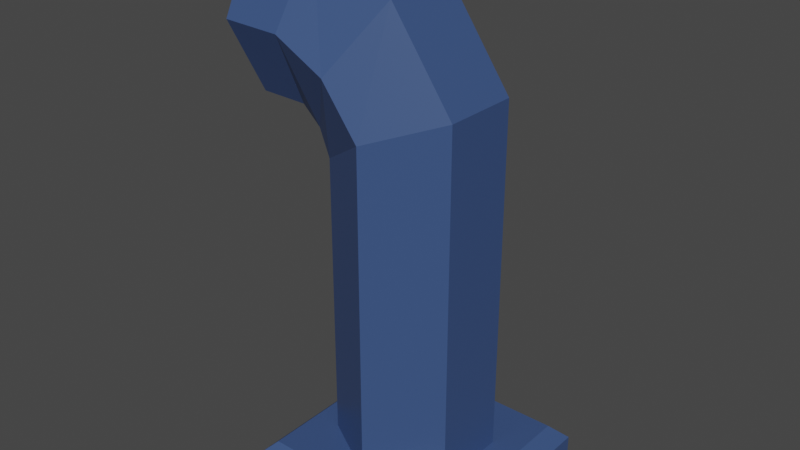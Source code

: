 # Source: wallPipe.blend  (saved by Blender 2.82.7; exported with 4.5.12 LTS)
import bpy
from mathutils import Matrix  # noqa: F401  (used for matrix-valued properties, if any)

bpy.ops.wm.read_factory_settings(use_empty=True)
scene = bpy.context.scene
scene.name = 'Scene'

# ---- materials (node trees are filled in below, after node groups)
mat_wallmaterial_001 = bpy.data.materials.new('WallMaterial.001')
mat_wallmaterial_001.alpha_threshold = 0.0
mat_wallmaterial_001.use_transparent_shadow = False
mat_wallmaterial_001.line_color = (0.0, 0.0, 0.0, 1.0)

# ---- material node trees
mat_wallmaterial_001.use_nodes = True; mat_wallmaterial_001.node_tree.nodes.clear()
_N = mat_wallmaterial_001.node_tree.nodes; _L = mat_wallmaterial_001.node_tree.links
n0 = _N.new('ShaderNodeOutputMaterial'); n0.name = 'Material Output'; n0.location = (300, 300)
n1 = _N.new('ShaderNodeBsdfPrincipled'); n1.name = 'Principled BSDF'; n1.location = (10, 300)
n1.distribution = 'GGX'
n1.subsurface_method = 'BURLEY'
n1.inputs[0].default_value = (0.04333, 0.08366, 0.214, 1.0)
n1.inputs[2].default_value = 0.4
n1.inputs[3].default_value = 1.45
n1.inputs[27].default_value = (0.0, 0.0, 0.0, 1.0)
n1.inputs[28].default_value = 1.0
_L.new(n1.outputs[0], n0.inputs[0])
n0.is_active_output = True

# ---- world
world_world = bpy.data.worlds.new('World'); scene.world = world_world
world_world.use_nodes = True; world_world.node_tree.nodes.clear()
_N = world_world.node_tree.nodes; _L = world_world.node_tree.links
n0 = _N.new('ShaderNodeOutputWorld'); n0.name = 'World Output'; n0.location = (300, 300)
n1 = _N.new('ShaderNodeBackground'); n1.name = 'Background'; n1.location = (10, 300)
n1.inputs[0].default_value = (0.05088, 0.05088, 0.05088, 1.0)
_L.new(n1.outputs[0], n0.inputs[0])
n0.is_active_output = True
world_world.color = (0.05088, 0.05088, 0.05088)
world_world.use_sun_shadow = False
world_world.sun_shadow_jitter_overblur = 0.0

# ---- meshes
me_cube_005 = bpy.data.meshes.new('Cube.005')
me_cube_005.from_pydata([(-0.4, -0.4, -0.006212), (-0.4, 0.4, -0.006212), (0.4, -0.4, -0.006212), (0.4, 0.4, -0.006212), (0.0, 0.2813, 0.1056), (0.0, 0.2813, 0.5201), (0.2436, 0.1407, 0.1056), (0.2436, 0.1407, 0.5201), (0.2436, -0.1407, 0.1056), (0.2436, -0.1407, 0.5201), (-2.459e-08, -0.2813, 0.1056), (-2.98e-08, -0.2813, 0.5201), (-0.2436, -0.1407, 0.1056), (-0.2436, -0.1407, 0.5201), (-0.2436, 0.1407, 0.1056), (-0.2436, 0.1407, 0.5201), (0.2436, 0.1407, 1.012), (-4.47e-08, 0.2813, 1.012), (0.2436, -0.1407, 1.012), (-5.96e-08, -0.2813, 1.012), (-0.2436, -0.1407, 1.012), (-0.2436, 0.1407, 1.012), (0.2436, 0.1407, 1.413), (-4.47e-08, 0.2813, 1.325), (0.2436, -0.1407, 1.413), (-5.96e-08, -0.2813, 1.325), (-0.2436, -0.1407, 1.172), (-0.2436, 0.1407, 1.172), (0.0159, 0.1407, 1.736), (-0.133, 0.2813, 1.503), (0.0159, -0.1407, 1.736), (-0.133, -0.2813, 1.503), (-0.2819, -0.1407, 1.269), (-0.2819, 0.1407, 1.269), (-0.2831, 0.1407, 1.869), (-0.3159, 0.2813, 1.6), (-0.2831, -0.1407, 1.869), (-0.3159, -0.2813, 1.6), (-0.3488, -0.1407, 1.332), (-0.3488, 0.1407, 1.332), (-0.536, 0.1422, 1.876), (-0.53, 0.2828, 1.606), (-0.536, -0.1391, 1.876), (-0.53, -0.2798, 1.606), (-0.524, -0.1391, 1.335), (-0.524, 0.1422, 1.335), (-0.344, -0.344, 0.1171), (-0.4, -0.4, 0.06103), (-0.344, 0.344, 0.1171), (-0.4, 0.4, 0.06103), (0.344, -0.344, 0.1171), (0.4, -0.4, 0.06103), (0.344, 0.344, 0.1171), (0.4, 0.4, 0.06103)], [], [(52, 48, 46, 50), (3, 53, 51, 2), (0, 47, 49, 1), (1, 3, 2, 0), (1, 49, 53, 3), (4, 5, 7, 6), (6, 7, 9, 8), (8, 9, 11, 10), (10, 11, 13, 12), (13, 11, 19, 20), (12, 13, 15, 14), (14, 15, 5, 4), (4, 6, 8, 10, 12, 14), (21, 20, 26, 27), (9, 7, 16, 18), (15, 13, 20, 21), (7, 5, 17, 16), (11, 9, 18, 19), (5, 15, 21, 17), (26, 25, 31, 32), (19, 18, 24, 25), (16, 17, 23, 22), (17, 21, 27, 23), (20, 19, 25, 26), (18, 16, 22, 24), (31, 30, 36, 37), (24, 22, 28, 30), (27, 26, 32, 33), (25, 24, 30, 31), (22, 23, 29, 28), (23, 27, 33, 29), (36, 34, 40, 42), (28, 29, 35, 34), (29, 33, 39, 35), (32, 31, 37, 38), (30, 28, 34, 36), (33, 32, 38, 39), (40, 41, 45, 44, 43, 42), (39, 38, 44, 45), (37, 36, 42, 43), (34, 35, 41, 40), (35, 39, 45, 41), (38, 37, 43, 44), (46, 48, 49, 47), (48, 52, 53, 49), (52, 50, 51, 53), (50, 46, 47, 51), (2, 51, 47, 0)])
_uv = me_cube_005.uv_layers.new(name='UVMap')
_uv.uv.foreach_set('vector', [0.6425, 0.5175, 0.8575, 0.5175, 0.8575, 0.7325, 0.6425, 0.7325, 0.375, 0.5, 0.5114, 0.5, 0.5114, 0.75, 0.375, 0.75, 0.375, 0.0, 0.5114, 0.0, 0.5114, 0.25, 0.375, 0.25, 0.125, 0.5, 0.375, 0.5, 0.375, 0.75, 0.125, 0.75, 0.375, 0.25, 0.5114, 0.25, 0.5114, 0.5, 0.375, 0.5, 1.0, 0.5, 1.0, 1.0, 0.8333, 1.0, 0.8333, 0.5, 0.8333, 0.5, 0.8333, 1.0, 0.6667, 1.0, 0.6667, 0.5, 0.6667, 0.5, 0.6667, 1.0, 0.5, 1.0, 0.5, 0.5, 0.5, 0.5, 0.5, 1.0, 0.3333, 1.0, 0.3333, 0.5, 0.3333, 1.0, 0.5, 1.0, 0.5, 1.0, 0.3333, 1.0, 0.3333, 0.5, 0.3333, 1.0, 0.1667, 1.0, 0.1667, 0.5, 0.1667, 0.5, 0.1667, 1.0, -8.941e-08, 1.0, -8.941e-08, 0.5, 0.75, 0.49, 0.9578, 0.37, 0.9578, 0.13, 0.75, 0.01, 0.5422, 0.13, 0.5422, 0.37, 0.1667, 1.0, 0.3333, 1.0, 0.3333, 1.0, 0.1667, 1.0, 0.6667, 1.0, 0.8333, 1.0, 0.8333, 1.0, 0.6667, 1.0, 0.1667, 1.0, 0.3333, 1.0, 0.3333, 1.0, 0.1667, 1.0, 0.8333, 1.0, 1.0, 1.0, 1.0, 1.0, 0.8333, 1.0, 0.5, 1.0, 0.6667, 1.0, 0.6667, 1.0, 0.5, 1.0, -8.941e-08, 1.0, 0.1667, 1.0, 0.1667, 1.0, -8.941e-08, 1.0, 0.3333, 1.0, 0.5, 1.0, 0.5, 1.0, 0.3333, 1.0, 0.5, 1.0, 0.6667, 1.0, 0.6667, 1.0, 0.5, 1.0, 0.8333, 1.0, 1.0, 1.0, 1.0, 1.0, 0.8333, 1.0, -8.941e-08, 1.0, 0.1667, 1.0, 0.1667, 1.0, -8.941e-08, 1.0, 0.3333, 1.0, 0.5, 1.0, 0.5, 1.0, 0.3333, 1.0, 0.6667, 1.0, 0.8333, 1.0, 0.8333, 1.0, 0.6667, 1.0, 0.5, 1.0, 0.6667, 1.0, 0.6667, 1.0, 0.5, 1.0, 0.6667, 1.0, 0.8333, 1.0, 0.8333, 1.0, 0.6667, 1.0, 0.1667, 1.0, 0.3333, 1.0, 0.3333, 1.0, 0.1667, 1.0, 0.5, 1.0, 0.6667, 1.0, 0.6667, 1.0, 0.5, 1.0, 0.8333, 1.0, 1.0, 1.0, 1.0, 1.0, 0.8333, 1.0, -8.941e-08, 1.0, 0.1667, 1.0, 0.1667, 1.0, -8.941e-08, 1.0, 0.6667, 1.0, 0.8333, 1.0, 0.8333, 1.0, 0.6667, 1.0, 0.8333, 1.0, 1.0, 1.0, 1.0, 1.0, 0.8333, 1.0, -8.941e-08, 1.0, 0.1667, 1.0, 0.1667, 1.0, -8.941e-08, 1.0, 0.3333, 1.0, 0.5, 1.0, 0.5, 1.0, 0.3333, 1.0, 0.6667, 1.0, 0.8333, 1.0, 0.8333, 1.0, 0.6667, 1.0, 0.1667, 1.0, 0.3333, 1.0, 0.3333, 1.0, 0.1667, 1.0, 0.4578, 0.37, 0.25, 0.49, 0.04215, 0.37, 0.04215, 0.13, 0.25, 0.01, 0.4578, 0.13, 0.1667, 1.0, 0.3333, 1.0, 0.3333, 1.0, 0.1667, 1.0, 0.5, 1.0, 0.6667, 1.0, 0.6667, 1.0, 0.5, 1.0, 0.8333, 1.0, 1.0, 1.0, 1.0, 1.0, 0.8333, 1.0, -8.941e-08, 1.0, 0.1667, 1.0, 0.1667, 1.0, -8.941e-08, 1.0, 0.3333, 1.0, 0.5, 1.0, 0.5, 1.0, 0.3333, 1.0, 0.8575, 0.7325, 0.8575, 0.5175, 0.875, 0.5, 0.875, 0.75, 0.8575, 0.5175, 0.6425, 0.5175, 0.625, 0.5, 0.875, 0.5, 0.6425, 0.5175, 0.6425, 0.7325, 0.5114, 0.75, 0.5114, 0.5, 0.6425, 0.7325, 0.8575, 0.7325, 0.875, 0.75, 0.625, 0.75, 0.375, 0.75, 0.5114, 0.75, 0.5114, 1.0, 0.375, 1.0])
me_cube_005.materials.append(mat_wallmaterial_001)
me_cube_005.use_remesh_fix_poles = True
me_cube_005.use_remesh_preserve_attributes = False
me_cube_005.use_mirror_vertex_groups = False
me_cube_005.update()

# ---- objects
ob_pipe = bpy.data.objects.new('Pipe', me_cube_005)

# ---- transforms, parenting, visibility, modifiers, constraints
ob_pipe.location = (0.0, 0.0, 0.0)
ob_pipe.lineart.crease_threshold = 0.0

# ---- collection membership
scene.collection.objects.link(ob_pipe)

# ---- scene / render settings (as saved in the file)
scene.frame_start = 1; scene.frame_end = 250; scene.frame_set(1)
scene.render.engine = 'BLENDER_EEVEE_NEXT'
scene.cycles.use_denoising = False
scene.cycles.samples = 128
scene.cycles.sampling_pattern = 'TABULATED_SOBOL'
scene.cycles.use_adaptive_sampling = False
scene.cycles.use_light_tree = False
scene.view_settings.view_transform = 'Filmic'
bpy.context.view_layer.update()

# ---- added for rendering (the .blend has no active camera and no usable light): camera, sun
cam_auto = bpy.data.cameras.new('AutoCamera')
cam_auto.lens = 50.0
cam_auto.sensor_width = 36.0
cam_auto.clip_end = 1000.0
ob_auto_camera = bpy.data.objects.new('AutoCamera', cam_auto)
scene.collection.objects.link(ob_auto_camera)
ob_auto_camera.location = (2.01304, -2.49725, 2.59975)
ob_auto_camera.rotation_euler = (1.09748, -7.21219e-08, 0.694738)
scene.camera = ob_auto_camera
light_auto_sun = bpy.data.lights.new('AutoSun', 'SUN')
light_auto_sun.energy = 3.0
light_auto_sun.angle = 0.0523599
ob_auto_sun = bpy.data.objects.new('AutoSun', light_auto_sun)
scene.collection.objects.link(ob_auto_sun)
ob_auto_sun.rotation_euler = (0.872665, 0.174533, 0.523599)
bpy.context.view_layer.update()
